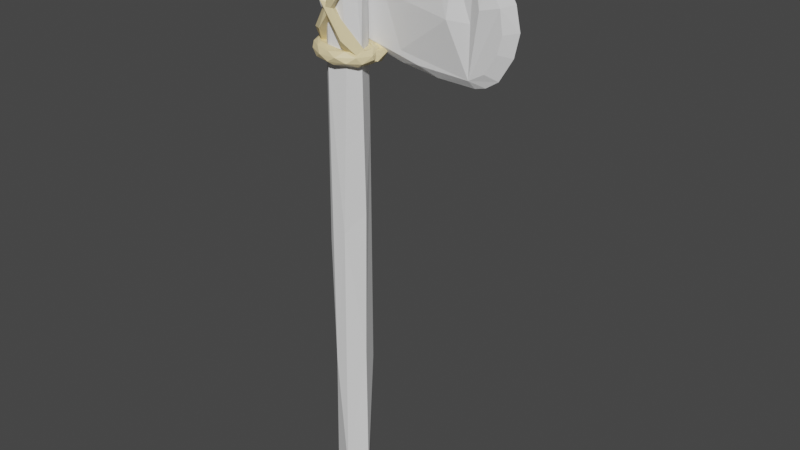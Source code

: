 # Source: Ono.blend  (saved by Blender 2.81.16; exported with 4.5.12 LTS)
import bpy
from mathutils import Matrix  # noqa: F401  (used for matrix-valued properties, if any)

bpy.ops.wm.read_factory_settings(use_empty=True)
scene = bpy.context.scene
scene.name = 'Scene'

# ---- collections
col_collection = bpy.data.collections.new('Collection'); scene.collection.children.link(col_collection)

# ---- materials (node trees are filled in below, after node groups)
mat_001 = bpy.data.materials.new('マテリアル.001')
mat_001.use_transparent_shadow = False

# ---- material node trees
mat_001.use_nodes = True; mat_001.node_tree.nodes.clear()
_N = mat_001.node_tree.nodes; _L = mat_001.node_tree.links
n0 = _N.new('ShaderNodeOutputMaterial'); n0.name = 'マテリアル出力'; n0.location = (300, 300)
n1 = _N.new('ShaderNodeBsdfPrincipled'); n1.name = 'プリンシプルBSDF'; n1.location = (10, 300)
n1.distribution = 'GGX'
n1.subsurface_method = 'BURLEY'
n1.inputs[0].default_value = (0.8276, 0.6819, 0.3813, 1.0)
n1.inputs[3].default_value = 1.45
n1.inputs[27].default_value = (0.0, 0.0, 0.0, 1.0)
n1.inputs[28].default_value = 1.0
_L.new(n1.outputs[0], n0.inputs[0])
n0.is_active_output = True

# ---- world
world_world = bpy.data.worlds.new('World'); scene.world = world_world
world_world.use_nodes = True; world_world.node_tree.nodes.clear()
_N = world_world.node_tree.nodes; _L = world_world.node_tree.links
n0 = _N.new('ShaderNodeOutputWorld'); n0.name = 'World Output'; n0.location = (300, 300)
n1 = _N.new('ShaderNodeBackground'); n1.name = 'Background'; n1.location = (10, 300)
n1.inputs[0].default_value = (0.05088, 0.05088, 0.05088, 1.0)
_L.new(n1.outputs[0], n0.inputs[0])
n0.is_active_output = True
world_world.color = (0.05088, 0.05088, 0.05088)
world_world.use_sun_shadow = False
world_world.sun_shadow_jitter_overblur = 0.0

# ---- meshes
me_x = bpy.data.meshes.new('円柱')
me_x.from_pydata([(0.8617, 0.2192, 2.899), (-0.8881, -0.4881, 2.889), (0.1083, 0.9419, 2.896), (-0.2056, 1.037, 1.102), (0.6671, 0.7605, 0.9237), (0.5773, 0.8643, -1.658), (1.039, -0.2097, -1.485), (1.024, -0.02579, 0.04322), (1.073, -0.2129, -2.946), (1.054, -0.2047, 1.657), (0.2789, -0.8556, 2.905), (0.2913, -1.023, -2.946), (0.6497, -0.8049, 1.594), (-0.3439, -0.9763, 1.454), (0.405, -0.9639, -0.1311), (-0.324, -0.9954, -1.595), (-0.9319, -0.4679, -2.946), (-0.7249, -0.7334, -0.2845), (-0.9918, -0.3837, 1.282), (-1.005, -0.1057, -0.8059), (-0.9111, 0.4486, 2.889), (-0.8841, 0.5571, -2.946), (-0.9109, 0.5278, 0.8092), (0.09653, 1.055, -2.946), (-0.6284, 0.8831, -0.5971), (-0.2332, 1.039, -1.729), (0.6877, 0.1742, 2.936), (-0.7577, -0.4118, 2.926), (0.07148, 0.7667, 2.933), (0.2223, -0.6861, 2.942), (-0.777, 0.3725, 2.926), (0.5787, -0.3584, 2.926), (-0.3143, -0.7123, 2.926), (-0.8358, -0.02697, 2.925), (-0.4013, 0.6767, 2.926), (0.5391, 0.5818, 2.926), (-0.4143, 0.8206, 2.889), (-0.9771, -0.02573, 2.889), (-0.3352, -0.8522, 2.889), (0.6891, -0.4439, 2.889), (0.6225, 0.7162, 2.889)], [], [(0, 39, 10, 9), (10, 39, 0, 40, 2, 36, 20, 37, 1, 38), (21, 25, 23), (22, 3, 24), (24, 21, 19), (18, 20, 22), (16, 19, 21), (18, 19, 17), (11, 15, 16), (13, 18, 17), (13, 17, 15), (14, 13, 15), (14, 15, 11), (6, 14, 11), (10, 12, 9), (12, 14, 7), (6, 11, 8), (4, 9, 7), (4, 6, 5), (4, 7, 6), (4, 0, 9), (23, 5, 8), (2, 4, 3), (25, 5, 23), (24, 3, 4), (18, 13, 10, 38, 1), (23, 8, 11, 16, 21), (25, 24, 5), (3, 20, 36, 2), (22, 20, 3), (24, 25, 21), (19, 22, 24), (19, 18, 22), (18, 1, 37, 20), (15, 19, 16), (15, 17, 19), (14, 12, 13), (12, 10, 13), (6, 7, 14), (7, 9, 12), (5, 6, 8), (4, 2, 40, 0), (24, 4, 5), (26, 31, 29, 32, 27, 33, 30, 34, 28, 35), (30, 20, 36, 34), (20, 30, 33, 37), (29, 10, 38, 32), (10, 29, 31, 39), (28, 2, 40, 35), (34, 36, 2, 28), (35, 40, 0, 26), (37, 33, 27, 1), (32, 38, 1, 27), (39, 31, 26, 0)])
_uv = me_x.uv_layers.new(name='UVマップ')
_uv.uv.foreach_set('vector', [0.7955, 0.9511, 0.6665, 0.9677, 0.5375, 0.9842, 0.7197, 0.8727, 0.3, 0.0507, 0.3906, 0.1717, 0.4811, 0.2927, 0.37, 0.3787, 0.2588, 0.4647, 0.1584, 0.4249, 0.05803, 0.385, 0.06002, 0.249, 0.06201, 0.113, 0.181, 0.08183, 0.165, 0.5392, 0.03625, 0.6237, 0.03066, 0.5143, 0.1678, 0.8107, 0.03976, 0.8362, 0.09568, 0.7103, 0.09568, 0.7103, 0.165, 0.5392, 0.2577, 0.6875, 0.3064, 0.8455, 0.1782, 0.9502, 0.1678, 0.8107, 0.3224, 0.5429, 0.2577, 0.6875, 0.165, 0.5392, 0.3064, 0.8455, 0.2577, 0.6875, 0.3765, 0.7234, 0.5437, 0.5618, 0.4477, 0.6285, 0.3224, 0.5429, 0.4454, 0.8625, 0.3064, 0.8455, 0.3765, 0.7234, 0.4454, 0.8625, 0.3765, 0.7234, 0.4477, 0.6285, 0.5638, 0.7348, 0.4454, 0.8625, 0.4477, 0.6285, 0.5638, 0.7348, 0.4477, 0.6285, 0.5437, 0.5618, 0.7213, 0.6355, 0.5638, 0.7348, 0.5437, 0.5618, 0.5375, 0.9842, 0.6024, 0.8719, 0.7197, 0.8727, 0.6024, 0.8719, 0.5638, 0.7348, 0.7433, 0.7487, 0.7213, 0.6355, 0.5437, 0.5618, 0.7183, 0.5222, 0.8906, 0.8079, 0.7197, 0.8727, 0.7433, 0.7487, 0.8906, 0.8079, 0.7213, 0.6355, 0.9003, 0.6359, 0.8906, 0.8079, 0.7433, 0.7487, 0.7213, 0.6355, 0.8906, 0.8079, 0.7955, 0.9511, 0.7197, 0.8727, 0.9686, 0.5066, 0.9003, 0.6359, 0.7183, 0.5222, 0.9599, 0.9675, 0.8906, 0.8079, 0.9909, 0.8336, 0.9957, 0.6112, 0.9003, 0.6359, 0.9686, 0.5066, 1.0, 0.7411, 0.9909, 0.8336, 0.8906, 0.8079, 0.3064, 0.8455, 0.4454, 0.8625, 0.5375, 0.9842, 0.4333, 0.9713, 0.3292, 0.9583, 0.7666, 0.4754, 0.9303, 0.2478, 0.7093, 0.02588, 0.5285, 0.1873, 0.5484, 0.3796, 0.03625, 0.6237, 0.09568, 0.7103, 0.0, 0.6727, 0.03976, 0.8362, 0.1782, 0.9502, 0.1079, 0.9545, 0.03746, 0.9588, 0.1678, 0.8107, 0.1782, 0.9502, 0.03976, 0.8362, 0.09568, 0.7103, 0.03625, 0.6237, 0.165, 0.5392, 0.2577, 0.6875, 0.1678, 0.8107, 0.09568, 0.7103, 0.2577, 0.6875, 0.3064, 0.8455, 0.1678, 0.8107, 0.3064, 0.8455, 0.3292, 0.9583, 0.2537, 0.9543, 0.1782, 0.9502, 0.4477, 0.6285, 0.2577, 0.6875, 0.3224, 0.5429, 0.4477, 0.6285, 0.3765, 0.7234, 0.2577, 0.6875, 0.5638, 0.7348, 0.6024, 0.8719, 0.4454, 0.8625, 0.6024, 0.8719, 0.5375, 0.9842, 0.4454, 0.8625, 0.7213, 0.6355, 0.7433, 0.7487, 0.5638, 0.7348, 0.7433, 0.7487, 0.7197, 0.8727, 0.6024, 0.8719, 0.9003, 0.6359, 0.7213, 0.6355, 0.7183, 0.5222, 0.8906, 0.8079, 0.9599, 0.9675, 0.8777, 0.9593, 0.7955, 0.9511, 1.0, 0.7411, 0.8906, 0.8079, 0.9003, 0.6359, 0.0, 0.0, 0.0, 0.0, 0.0, 0.0, 0.0, 0.0, 0.0, 0.0, 0.0, 0.0, 0.0, 0.0, 0.0, 0.0, 0.0, 0.0, 0.0, 0.0, 0.0, 0.0, 0.0, 0.0, 0.0, 0.0, 0.0, 0.0, 0.0, 0.0, 0.0, 0.0, 0.0, 0.0, 0.0, 0.0, 0.0, 0.0, 0.0, 0.0, 0.0, 0.0, 0.0, 0.0, 0.0, 0.0, 0.0, 0.0, 0.0, 0.0, 0.0, 0.0, 0.0, 0.0, 0.0, 0.0, 0.0, 0.0, 0.0, 0.0, 0.0, 0.0, 0.0, 0.0, 0.0, 0.0, 0.0, 0.0, 0.0, 0.0, 0.0, 0.0, 0.0, 0.0, 0.0, 0.0, 0.0, 0.0, 0.0, 0.0, 0.0, 0.0, 0.0, 0.0, 0.0, 0.0, 0.0, 0.0, 0.0, 0.0, 0.0, 0.0, 0.0, 0.0, 0.0, 0.0, 0.0, 0.0, 0.0, 0.0])
me_x.use_remesh_fix_poles = True
me_x.use_remesh_preserve_attributes = False
me_x.use_mirror_vertex_groups = False
me_x.update()
me_x_1 = bpy.data.meshes.new('平面')
me_x_1.from_pydata([(0.4083, 0.9859, 4.616e-07), (-1.31, 0.6404, -0.0008012), (1.514, -0.8136, 5.88e-07), (1.762, -0.419, 1.018e-05), (1.787, 0.3697, -3.652e-05), (1.518, 0.8085, 2.167e-06), (-2.005, 0.3043, 4.872e-05), (-1.78, 0.5207, 8.327e-17), (-1.972, -0.3404, -0.0009362), (1.231, 0.9969, -0.2), (0.006946, -0.9369, -0.2022), (1.186, -0.9978, -0.2), (-0.2373, 0.8996, -0.2), (1.552, -0.7881, -0.2001), (1.821, -0.2589, -0.2), (1.855, 0.08092, -0.2), (1.76, 0.4268, -0.2), (1.518, 0.8085, -0.2), (-1.769, 0.5266, -0.2001), (-1.975, 0.3376, -0.2), (-1.773, -0.5244, -0.2), (1.49, -1.09, -0.1), (1.439, 1.15, -0.09844), (-0.3094, -1.026, -0.1), (0.4602, -1.133, -0.1), (1.266, -1.15, -0.1), (0.4602, 1.145, -0.1), (-0.3094, 1.038, -0.1), (-2.049, 0.621, -0.09918), (-2.343, 0.3298, -0.09763), (-2.424, -0.04626, -0.1), (-2.308, -0.3602, -0.1), (-2.063, -0.5969, -0.1), (1.751, -0.9185, -0.1), (2.034, -0.4526, -0.1), (2.136, 0.005965, -0.1), (2.034, 0.4645, -0.1), (1.761, 0.9169, -0.1), (0.8199, 0.9914, 7.352e-06), (-2.088, -0.05233, 5.437e-05), (1.853, -0.06923, 3.582e-05), (-1.32, 0.07455, 0.05598), (-1.773, -0.5244, 2.251e-06), (1.244, 0.998, -0.003641), (1.188, -0.9991, -0.003639), (0.09215, -0.9578, 0.0001009), (-0.2999, -0.7616, 2.914e-06), (-0.6825, 0.2307, 7.362e-07), (1.202, -0.001004, 9.53e-06), (-0.225, 0.9017, -0.0004151), (0.8061, 0.03448, 0.1553), (1.431, 0.2877, 0.08285), (-1.277, -0.6414, -0.2086), (-0.7832, 0.6617, -0.2), (1.132, -0.4525, -0.2), (1.132, 0.5334, -0.2), (0.4055, 0.9855, -0.2), (0.4019, -0.985, -0.2), (0.8032, -0.4082, -0.2636), (0.04083, -0.2217, -0.2), (-0.0599, 0.2093, -0.2851), (-1.042, -0.2037, -0.2216), (-1.992, -0.3158, -0.2024), (-0.8662, -0.3731, -0.2), (-2.101, 0.0084, -0.1966), (0.422, -0.315, -0.2318), (-0.1039, -0.5595, -0.2318), (-0.485, -0.4663, -0.2746), (-0.07272, -0.1232, -0.2)], [], [(44, 48, 50), (44, 50, 46), (0, 49, 47), (9, 17, 16), (19, 60, 64), (56, 55, 53), (25, 11, 21), (23, 10, 24), (26, 56, 12), (27, 18, 28), (29, 64, 30), (30, 64, 62), (33, 13, 34), (34, 14, 35), (1, 27, 28), (0, 26, 49), (45, 23, 24), (44, 25, 21), (18, 12, 56), (15, 13, 11), (14, 13, 15), (9, 16, 15), (15, 11, 54), (15, 55, 9), (10, 66, 58), (24, 10, 57), (22, 37, 17, 9), (27, 26, 12), (27, 12, 18), (29, 19, 64), (31, 30, 62), (34, 13, 14), (35, 14, 15), (48, 44, 51), (4, 35, 36), (1, 28, 7), (1, 49, 27), (49, 26, 27), (39, 8, 6), (2, 4, 44), (47, 41, 42), (47, 49, 41), (49, 1, 41), (46, 47, 42), (46, 50, 47), (50, 0, 47), (42, 45, 46), (45, 44, 46), (50, 38, 0), (50, 48, 38), (48, 43, 38), (3, 40, 2), (40, 4, 2), (58, 59, 15), (58, 66, 65), (9, 55, 56), (54, 11, 57), (53, 60, 19), (53, 55, 60), (55, 15, 60), (60, 15, 68), (20, 68, 63), (10, 54, 57), (10, 58, 54), (58, 15, 54), (63, 68, 59), (64, 61, 62), (64, 68, 61), (67, 63, 59), (67, 52, 63), (52, 20, 63), (65, 67, 59), (65, 66, 67), (66, 52, 67), (62, 68, 20), (62, 61, 68), (35, 4, 40), (8, 42, 41), (53, 19, 18, 56), (10, 52, 66), (25, 24, 57, 11), (23, 32, 20, 52, 10), (56, 26, 22, 9), (28, 18, 19, 29), (32, 31, 62, 20), (13, 33, 21, 11), (36, 35, 15, 16), (37, 36, 16, 17), (37, 5, 4, 36), (34, 35, 40, 3), (33, 34, 3, 2), (44, 21, 33, 2), (32, 42, 8, 31), (31, 8, 39, 30), (29, 30, 39, 6), (28, 29, 6, 7), (38, 43, 22, 26, 0), (44, 45, 24, 25), (23, 45, 42, 32), (43, 5, 37, 22), (51, 4, 5, 43), (51, 44, 4), (8, 1, 7, 6), (43, 48, 51), (1, 8, 41), (58, 65, 59), (60, 68, 64), (15, 59, 68)])
_uv = me_x_1.uv_layers.new(name='UVマップ')
_uv.uv.foreach_set('vector', [0.9427, 0.002643, 0.9555, 0.5, 0.8269, 0.5, 0.9427, 0.002643, 0.8269, 0.5, 0.4718, 0.04127, 0.7113, 1.0, 0.3979, 1.0, 0.3562, 0.5413, 0.9686, 1.0, 1.0, 0.902, 1.0, 0.7122, -6.629e-07, 0.8053, 0.5, 0.6727, -0.0007911, 0.5479, 0.7105, 1.0, 0.8557, 0.77, 0.3557, 0.9027, 0.9144, 0.0, 0.9443, 0.002625, 1.0, 0.0, 0.3917, 0.0, 0.5193, -5.022e-08, 0.7116, 0.0, 0.7116, 1.0, 0.7105, 1.0, 0.4019, 1.0, 0.3917, 1.0, 0.001843, 0.9177, 0.001063, 0.9192, 0.0, 0.7565, -0.0007911, 0.5479, 0.0, 0.453, 0.0, 0.453, -0.0007911, 0.5479, 7.715e-05, 0.2176, 1.0, 0.1025, 1.0, 0.113, 1.0, 0.3025, 1.0, 0.3025, 1.0, 0.3714, 1.0, 0.4998, 0.07889, 0.9616, 0.3917, 1.0, 0.001063, 0.9192, 0.7113, 1.0, 0.7116, 1.0, 0.3979, 1.0, 0.5651, -2.363e-08, 0.3917, 0.0, 0.7116, 0.0, 0.9427, 0.002643, 0.9144, 0.0, 1.0, 0.0, 0.001843, 0.9177, 0.4019, 1.0, 0.7105, 1.0, 1.0, 0.5401, 1.0, 0.113, 0.9443, 0.002625, 1.0, 0.3714, 1.0, 0.113, 1.0, 0.5401, 0.9686, 1.0, 1.0, 0.7122, 1.0, 0.5401, 1.0, 0.5401, 0.9443, 0.002625, 0.8557, 0.27, 1.0, 0.5401, 0.8557, 0.77, 0.9686, 1.0, 0.5193, -5.022e-08, 0.4485, 0.1557, 0.6982, 0.27, 0.7116, 0.0, 0.5193, -5.022e-08, 0.7094, -6.49e-08, 0.9796, 1.0, 1.0, 0.8917, 1.0, 0.902, 0.9686, 1.0, 0.3917, 1.0, 0.7116, 1.0, 0.4019, 1.0, 0.3917, 1.0, 0.4019, 1.0, 0.001843, 0.9177, 0.0, 0.7565, -6.629e-07, 0.8053, -0.0007911, 0.5479, 0.0, 0.2092, 0.0, 0.453, 7.715e-05, 0.2176, 1.0, 0.3025, 1.0, 0.113, 1.0, 0.3714, 1.0, 0.4998, 1.0, 0.3714, 1.0, 0.5401, 0.9555, 0.5, 0.9427, 0.002643, 0.9778, 0.6428, 1.0, 0.6813, 1.0, 0.4998, 1.0, 0.6975, 0.07889, 0.9616, 0.001063, 0.9192, 3.974e-08, 0.9167, 0.07889, 0.9616, 0.3979, 1.0, 0.3917, 1.0, 0.3979, 1.0, 0.7116, 1.0, 0.3917, 1.0, 2.326e-10, 0.4467, -3.028e-05, 0.193, -6.525e-08, 0.7746, 1.001, 0.09434, 1.0, 0.6813, 0.9427, 0.002643, 0.3562, 0.5413, 0.07363, 0.5413, 0.001075, 0.08254, 0.3562, 0.5413, 0.3979, 1.0, 0.07363, 0.5413, 0.3979, 1.0, 0.07889, 0.9616, 0.07363, 0.5413, 0.4718, 0.04127, 0.3562, 0.5413, 0.001075, 0.08254, 0.4718, 0.04127, 0.8269, 0.5, 0.3562, 0.5413, 0.8269, 0.5, 0.7113, 1.0, 0.3562, 0.5413, 0.001075, 0.08254, 0.5651, -2.363e-08, 0.4718, 0.04127, 0.5651, -2.363e-08, 0.9427, 0.002643, 0.4718, 0.04127, 0.8269, 0.5, 0.84, 1.0, 0.7113, 1.0, 0.8269, 0.5, 0.9555, 0.5, 0.84, 1.0, 0.9555, 0.5, 0.9694, 0.9973, 0.84, 1.0, 1.0, 0.291, 1.0, 0.4657, 1.001, 0.09434, 1.0, 0.4657, 1.0, 0.6813, 1.001, 0.09434, 0.6982, 0.27, 0.5005, 0.3113, 1.0, 0.5401, 0.6982, 0.27, 0.4485, 0.1557, 0.5994, 0.2907, 0.9686, 1.0, 0.8557, 0.77, 0.7105, 1.0, 0.8557, 0.27, 0.9443, 0.002625, 0.7094, -6.49e-08, 0.3557, 0.9027, 0.5, 0.6727, -6.629e-07, 0.8053, 0.3557, 0.9027, 0.8557, 0.77, 0.5, 0.6727, 0.8557, 0.77, 1.0, 0.5401, 0.5, 0.6727, 0.5, 0.6727, 1.0, 0.5401, 0.5003, 0.3842, 0.001084, 0.08254, 0.5003, 0.3842, 0.2508, 0.1969, 0.5193, -5.022e-08, 0.8557, 0.27, 0.7094, -6.49e-08, 0.5193, -5.022e-08, 0.6982, 0.27, 0.8557, 0.27, 0.6982, 0.27, 1.0, 0.5401, 0.8557, 0.27, 0.2508, 0.1969, 0.5003, 0.3842, 0.5005, 0.3113, -0.0007911, 0.5479, 0.25, 0.306, 7.715e-05, 0.2176, -0.0007911, 0.5479, 0.5003, 0.3842, 0.25, 0.306, 0.3497, 0.1763, 0.2508, 0.1969, 0.5005, 0.3113, 0.3497, 0.1763, 0.1295, 0.05574, 0.2508, 0.1969, 0.1295, 0.05574, 0.001084, 0.08254, 0.2508, 0.1969, 0.5994, 0.2907, 0.3497, 0.1763, 0.5005, 0.3113, 0.5994, 0.2907, 0.4485, 0.1557, 0.3497, 0.1763, 0.4485, 0.1557, 0.1295, 0.05574, 0.3497, 0.1763, 7.715e-05, 0.2176, 0.5003, 0.3842, 0.001084, 0.08254, 7.715e-05, 0.2176, 0.25, 0.306, 0.5003, 0.3842, 1.0, 0.4998, 1.0, 0.6813, 1.0, 0.4657, -3.028e-05, 0.193, 0.001075, 0.08254, 0.07363, 0.5413, 0.3557, 0.9027, -6.629e-07, 0.8053, 0.001843, 0.9177, 0.7105, 1.0, 0.5193, -5.022e-08, 0.1295, 0.05574, 0.4485, 0.1557, 0.9144, 0.0, 0.7116, 0.0, 0.7094, -6.49e-08, 0.9443, 0.002625, 0.3917, 0.0, 0.0004113, 0.083, 0.001084, 0.08254, 0.1295, 0.05574, 0.5193, -5.022e-08, 0.7105, 1.0, 0.7116, 1.0, 0.9796, 1.0, 0.9686, 1.0, 0.001063, 0.9192, 0.001843, 0.9177, -6.629e-07, 0.8053, 0.0, 0.7565, 0.0004113, 0.083, 0.0, 0.2092, 7.715e-05, 0.2176, 0.001084, 0.08254, 1.0, 0.113, 1.0, 0.1025, 1.0, 0.0, 0.9443, 0.002625, 1.0, 0.6975, 1.0, 0.4998, 1.0, 0.5401, 1.0, 0.7122, 1.0, 0.8917, 1.0, 0.6975, 1.0, 0.7122, 1.0, 0.902, 1.0, 0.8917, 1.0, 0.902, 1.0, 0.6813, 1.0, 0.6975, 1.0, 0.3025, 1.0, 0.4998, 1.0, 0.4657, 1.0, 0.291, 1.0, 0.1025, 1.0, 0.3025, 1.0, 0.291, 1.001, 0.09434, 0.9427, 0.002643, 1.0, 0.0, 1.0, 0.1025, 1.001, 0.09434, 0.0004113, 0.083, 0.001075, 0.08254, -3.028e-05, 0.193, 0.0, 0.2092, 0.0, 0.2092, -3.028e-05, 0.193, 2.326e-10, 0.4467, 0.0, 0.453, 0.0, 0.7565, 0.0, 0.453, 2.326e-10, 0.4467, -6.525e-08, 0.7746, 0.001063, 0.9192, 0.0, 0.7565, -6.525e-08, 0.7746, 3.974e-08, 0.9167, 0.84, 1.0, 0.9694, 0.9973, 0.9796, 1.0, 0.7116, 1.0, 0.7113, 1.0, 0.9427, 0.002643, 0.5651, -2.363e-08, 0.7116, 0.0, 0.9144, 0.0, 0.3917, 0.0, 0.5651, -2.363e-08, 0.001075, 0.08254, 0.0004113, 0.083, 0.9694, 0.9973, 1.0, 0.902, 1.0, 0.8917, 0.9796, 1.0, 0.9778, 0.6428, 1.0, 0.6813, 1.0, 0.902, 0.9694, 0.9973, 0.9778, 0.6428, 0.9427, 0.002643, 1.0, 0.6813, -3.028e-05, 0.193, 0.07889, 0.9616, 3.974e-08, 0.9167, -6.525e-08, 0.7746, 0.9694, 0.9973, 0.9555, 0.5, 0.9778, 0.6428, 0.07889, 0.9616, -3.028e-05, 0.193, 0.07363, 0.5413, 0.6982, 0.27, 0.5994, 0.2907, 0.5005, 0.3113, 0.5, 0.6727, 0.5003, 0.3842, -0.0007911, 0.5479, 1.0, 0.5401, 0.5005, 0.3113, 0.5003, 0.3842])
me_x_1.use_remesh_fix_poles = True
me_x_1.use_remesh_preserve_attributes = False
me_x_1.use_mirror_vertex_groups = False
me_x_1.update()
me_003 = bpy.data.meshes.new('ベジエ円.003')
me_003.from_pydata([(0.04717, -0.8155, -0.06585), (-0.2581, -0.4348, -0.1686), (-0.02315, -0.4438, -0.3072), (0.04166, -0.5529, -0.4278), (-0.179, -0.8668, -0.264), (-0.4405, -0.5682, -0.08662), (-0.301, -0.5011, -0.09434), (-0.3503, -0.7422, -0.4598), (-0.3908, -0.7464, -0.1388), (-0.2835, -0.3669, -0.2847), (-0.4337, -0.3785, -0.4977), (-0.5487, -0.4723, -0.5465), (-0.3297, -0.3519, -0.4022), (-0.6011, -0.6768, -0.3328), (-0.7536, -0.4976, -0.2434), (-0.6779, -0.4266, -0.1273), (-0.7264, -0.4894, -0.4636), (-0.5387, -0.1952, -0.1602), (-0.463, -0.1431, -0.3701), (-0.8794, -0.3082, -0.3745), (-0.9003, -0.07872, -0.215), (-0.8909, -0.06489, -0.4886), (-0.6398, 0.09196, -0.1455), (-0.7387, -0.1283, -0.5743), (-0.5045, 0.1046, -0.2576), (-0.5358, 0.08753, -0.4843), (-0.9333, 0.1931, -0.3352), (-0.681, 0.3744, -0.1217), (-0.7998, 0.2906, -0.5317), (-0.7441, 0.4637, -0.1604), (-0.7263, 0.6281, -0.2928), (-0.4522, 0.382, -0.1471), (-0.3742, 0.3427, -0.3562), (-0.3275, 0.5415, -0.4826), (-0.3473, 0.6714, -0.516), (-0.638, 0.6002, -0.5013), (-0.3228, 0.9116, -0.233), (-0.2605, 0.8291, -0.08909), (-0.02425, 0.7852, -0.0231), (-0.103, 0.6423, -0.06738), (-0.1521, 0.5388, -0.1537), (-0.1315, 0.5086, -0.2605), (-0.1305, 0.5342, -0.3726), (-0.2379, 0.8609, -0.4481), (0.04573, 0.959, -0.1823), (0.226, 0.6041, -0.3985), (0.1628, 0.5215, -0.1074), (0.2256, 0.4752, -0.207), (0.1822, 0.5238, -0.3229), (0.5896, 0.5873, -0.3729), (0.2424, 0.8803, -0.3707), (0.3442, 0.8276, -0.03092), (0.4315, 0.8599, -0.181), (0.4671, 0.4173, 0.0202), (0.6391, 0.6828, -0.2619), (0.4373, 0.2682, -0.1163), (0.4684, 0.3517, -0.3292), (0.7273, 0.3066, -0.357), (0.7137, 0.5086, 0.0269), (0.805, 0.5149, -0.1258), (0.9311, 0.2102, -0.2199), (0.7459, 0.2133, 0.08924), (0.5228, 0.02135, -0.1039), (0.5787, 0.002487, -0.2597), (0.6591, 0.06412, -0.3343), (0.8709, 0.1451, -0.3065), (0.9305, -0.001093, 0.003029), (0.9674, 0.04609, -0.102), (0.5577, -0.1066, 0.00759), (0.734, -0.2268, 0.08714), (0.6899, -0.3253, -0.3625), (0.7914, -0.3541, -0.3205), (0.9006, -0.3203, -0.18), (0.5258, -0.3517, -0.3543), (0.7542, -0.476, -0.01949), (0.3821, -0.3054, -0.1824), (0.4347, -0.294, -0.2857), (0.427, -0.59, 0.04241), (0.2637, -0.507, -0.01059), (0.2592, -0.4137, -0.09358), (0.6216, -0.6717, -0.2135), (0.323, -0.8297, -0.1355), (0.2749, -0.7462, -0.3971), (0.192, -0.443, -0.3241), (0.124, -0.6709, -0.4468), (0.129, -0.8523, -0.3382), (-0.2754, -0.7588, 1.185), (-0.4002, -0.5012, 1.201), (-0.5169, -0.8617, 1.196), (-0.6355, -0.6232, 1.032), (-1.03, -0.6408, 1.579), (-1.16, -0.3543, 2.016), (-1.104, -0.03533, 1.819), (-1.23, -0.184, 1.695), (-1.092, -0.107, 2.072), (-1.44, -0.09076, 1.974), (-1.313, 0.2538, 2.239), (-1.124, 0.5645, 1.882), (-1.399, 0.6745, 1.853), (-1.45, 0.7562, 1.964), (-0.9595, 0.9579, 1.929), (-1.277, 0.9515, 2.034), (-0.9475, 0.8474, 1.633), (-0.4864, 1.084, 1.009), (-0.8935, 1.287, 1.336), (-0.7602, 1.335, 1.515), (-0.2804, 1.329, 1.191), (-0.0332, 1.122, 0.8632), (-0.08654, 1.414, 0.6616), (0.4285, 1.29, 0.3324), (0.4525, 1.161, -0.03225), (0.4169, 0.9603, -0.06742), (0.4077, 0.8745, 0.2028), (0.8842, 0.7694, -0.01494), (0.6745, 0.5361, -0.01091), (0.8362, 0.5995, -0.3663), (0.9851, 0.21, -0.1939), (0.7178, -0.03976, -0.3592), (0.6174, 0.2847, -0.154), (0.7571, -0.3847, -0.01487), (0.76, -0.1064, 0.07649), (0.5037, -0.09828, -0.08705), (0.435, -0.304, 0.2958), (0.2754, -0.5852, 0.09235), (0.3422, -0.7423, 0.3593), (-0.09739, -0.5345, 0.5449), (-0.1109, -0.7588, 1.311), (-0.1665, -0.5012, 1.424), (-0.2355, -0.8617, 1.518), (-0.4377, -0.6232, 1.526), (-0.1996, -0.6408, 2.158), (0.09197, -0.3543, 2.507), (-0.04103, -0.03533, 2.352), (-0.2141, -0.184, 2.389), (0.1765, -0.107, 2.482), (-0.09731, -0.09076, 2.718), (0.1938, 0.2538, 2.758), (0.0007357, 0.5645, 2.403), (-0.1756, 0.6745, 2.616), (-0.111, 0.7562, 2.72), (0.1305, 0.9579, 2.292), (0.04314, 0.9515, 2.615), (-0.1095, 0.8474, 2.118), (-0.3745, 1.084, 1.389), (-0.3271, 1.287, 1.909), (-0.1044, 1.335, 1.897), (-0.109, 1.329, 1.318), (-0.2455, 1.122, 0.9312), (-0.4429, 1.414, 0.8642), (-0.4326, 1.29, 0.253), (-0.7232, 1.161, 0.03145), (-0.7722, 0.9603, 0.04167), (-0.5521, 0.8745, 0.1987), (-0.4702, 0.7694, -0.3187), (-0.5827, 0.5361, -0.1417), (-0.7894, 0.5995, -0.4729), (-0.5635, 0.21, -0.5017), (-0.849, -0.03976, -0.3703), (-0.7335, 0.2847, -0.1732), (-0.5403, -0.3847, -0.2127), (-0.4626, -0.1064, -0.1647), (-0.7406, -0.09828, -0.04146), (-0.4594, -0.304, 0.2274), (-0.7172, -0.5852, 0.2479), (-0.4578, -0.7423, 0.3399), (-0.5462, -0.5345, 0.8087), (-0.6562, -0.8155, 2.466), (-0.9215, -0.4348, 2.283), (-0.6575, -0.4438, 2.215), (-0.562, -0.5529, 2.117), (-0.8192, -0.8668, 2.213), (-1.119, -0.5682, 2.312), (-0.9832, -0.5011, 2.343), (-0.9301, -0.7422, 1.978), (-1.057, -0.7464, 2.275), (-0.914, -0.3669, 2.165), (-0.9998, -0.3785, 1.919), (-1.097, -0.4723, 1.84), (-0.9261, -0.3519, 2.039), (-1.206, -0.6768, 2.031), (-1.377, -0.4976, 2.075), (-1.337, -0.4266, 2.208), (-1.291, -0.4894, 1.871), (-1.194, -0.1952, 2.214), (-1.063, -0.1431, 2.033), (-1.462, -0.3082, 1.914), (-1.526, -0.07872, 2.062), (-1.442, -0.06489, 1.802), (-1.295, 0.09196, 2.201), (-1.272, -0.1283, 1.761), (-1.134, 0.1046, 2.13), (-1.102, 0.08753, 1.903), (-1.525, 0.1931, 1.938), (-1.341, 0.3744, 2.212), (-1.342, 0.2906, 1.785), (-1.391, 0.4637, 2.158), (-1.337, 0.6281, 2.035), (-1.114, 0.382, 2.251), (-0.9816, 0.3427, 2.071), (-0.9018, 0.5415, 1.962), (-0.9117, 0.6714, 1.925), (-1.195, 0.6002, 1.859), (-0.966, 0.9116, 2.204), (-0.9457, 0.8291, 2.359), (-0.7367, 0.7852, 2.488), (-0.8002, 0.6423, 2.423), (-0.8237, 0.5388, 2.327), (-0.7745, 0.5086, 2.23), (-0.7427, 0.5342, 2.122), (-0.8252, 0.8609, 2.02), (-0.6256, 0.959, 2.354), (-0.3928, 0.6041, 2.195), (-0.5336, 0.5215, 2.458), (-0.4459, 0.4752, 2.379), (-0.4558, 0.5238, 2.256), (-0.05032, 0.5873, 2.32), (-0.3847, 0.8803, 2.227), (-0.3803, 0.8276, 2.581), (-0.255, 0.8599, 2.461), (-0.2762, 0.4173, 2.664), (-0.03322, 0.6828, 2.44), (-0.2672, 0.2682, 2.525), (-0.1788, 0.3517, 2.329), (0.07774, 0.3066, 2.373), (-0.04091, 0.5086, 2.739), (0.08886, 0.5149, 2.617), (0.236, 0.2102, 2.561), (-0.02704, 0.2133, 2.807), (-0.1885, 0.02135, 2.56), (-0.09187, 0.002487, 2.426), (0.005892, 0.06412, 2.376), (0.2019, 0.1451, 2.461), (0.1741, -0.001093, 2.775), (0.2385, 0.04609, 2.684), (-0.1856, -0.1066, 2.677), (-0.03793, -0.2268, 2.802), (0.04332, -0.3253, 2.358), (0.1293, -0.3541, 2.426), (0.1957, -0.3203, 2.591), (-0.1168, -0.3517, 2.32), (0.01077, -0.476, 2.705), (-0.3022, -0.3054, 2.446), (-0.2232, -0.294, 2.361), (-0.3208, -0.59, 2.675), (-0.4632, -0.507, 2.579), (-0.4447, -0.4137, 2.498), (-0.06333, -0.6717, 2.482), (-0.3719, -0.8297, 2.475), (-0.3462, -0.7462, 2.21), (-0.446, -0.443, 2.258), (-0.4776, -0.6709, 2.121), (-0.5027, -0.8523, 2.227)], [], [(1, 6, 78), (7, 84, 82), (8, 4, 0), (9, 1, 2), (10, 2, 3), (12, 9, 2), (13, 7, 4), (14, 13, 8), (16, 11, 7), (17, 5, 6), (18, 9, 12), (19, 16, 13), (20, 19, 14), (20, 14, 15), (21, 23, 16), (22, 15, 17), (25, 18, 10), (24, 22, 17), (24, 17, 18), (26, 21, 19), (27, 20, 15), (31, 27, 22), (31, 22, 24), (32, 24, 25), (43, 34, 35), (34, 45, 33), (51, 44, 37), (46, 39, 40), (45, 48, 42), (52, 50, 44), (46, 53, 39), (53, 61, 38), (56, 47, 48), (57, 45, 49), (59, 54, 52), (60, 49, 54), (62, 53, 55), (63, 55, 56), (57, 64, 56), (60, 65, 49), (67, 60, 59), (68, 61, 53), (69, 66, 61), (5, 77, 78, 6), (70, 64, 57), (73, 63, 64), (74, 72, 66), (69, 74, 66), (75, 68, 62), (76, 75, 63), (80, 71, 72), (78, 77, 69), (81, 80, 74), (82, 70, 71), (83, 75, 76), (84, 73, 70), (0, 81, 77), (85, 82, 80), (2, 79, 75), (3, 83, 73), (84, 3, 73), (0, 4, 81), (2, 1, 79), (3, 2, 83), (77, 5, 0), (3, 84, 11, 10), (85, 7, 82), (5, 8, 0), (4, 7, 85), (1, 9, 18, 17), (7, 11, 84), (8, 13, 4), (10, 12, 2), (15, 14, 8), (5, 15, 8), (13, 16, 7), (1, 17, 6), (14, 19, 13), (10, 11, 23, 25), (10, 18, 12), (17, 15, 5), (16, 23, 11), (19, 21, 16), (25, 23, 34, 33), (20, 26, 19), (25, 24, 18), (22, 27, 15), (21, 28, 23), (29, 26, 20), (27, 29, 20), (26, 28, 21), (29, 30, 26), (32, 31, 24), (33, 32, 25), (23, 28, 35, 34), (28, 26, 30, 35), (30, 29, 37, 36), (29, 27, 38, 37), (27, 31, 39, 38), (31, 32, 41, 40), (40, 39, 31), (35, 30, 36, 43), (42, 41, 32), (33, 42, 32), (43, 36, 44, 50), (37, 44, 36), (33, 45, 42), (40, 41, 47, 46), (38, 51, 37), (41, 42, 48, 47), (49, 34, 43, 50), (34, 49, 45), (58, 51, 38, 61), (51, 52, 44), (39, 53, 38), (52, 54, 50), (52, 51, 58, 59), (46, 55, 53), (47, 55, 46), (45, 56, 48), (54, 49, 50), (59, 58, 66, 67), (57, 56, 45), (56, 55, 47), (59, 60, 54), (56, 64, 63), (49, 65, 57), (57, 65, 71, 70), (61, 66, 58), (62, 68, 53), (63, 62, 55), (68, 69, 61), (65, 60, 72, 71), (67, 72, 60), (66, 72, 67), (70, 73, 64), (63, 75, 62), (73, 76, 63), (74, 80, 72), (69, 77, 74), (68, 78, 69), (68, 79, 78), (75, 79, 68), (77, 81, 74), (80, 82, 71), (73, 83, 76), (82, 84, 70), (81, 85, 80), (83, 2, 75), (79, 1, 78), (81, 4, 85), (91, 88, 86), (94, 86, 87), (89, 92, 87), (90, 93, 89), (94, 91, 86), (95, 98, 93), (97, 96, 94), (99, 98, 95), (97, 100, 96), (100, 105, 101), (104, 98, 99), (103, 102, 98), (105, 104, 101), (103, 107, 102), (106, 108, 105), (109, 108, 106), (108, 110, 104), (112, 107, 103), (104, 111, 103), (110, 111, 104), (111, 112, 103), (109, 110, 108), (113, 109, 106), (113, 106, 107), (113, 110, 109), (114, 113, 112), (111, 118, 112), (115, 117, 111), (120, 113, 114), (117, 121, 118), (120, 119, 116), (118, 122, 120), (120, 124, 119), (124, 123, 119), (125, 122, 121), (89, 125, 123), (88, 123, 124), (88, 90, 89), (125, 89, 87), (91, 90, 88), (92, 94, 87), (89, 93, 92), (90, 95, 93), (90, 91, 95), (94, 96, 91), (92, 97, 94), (91, 96, 95), (93, 98, 92), (121, 117, 123, 125), (98, 97, 92), (96, 99, 95), (96, 101, 99), (96, 100, 101), (98, 102, 97), (97, 102, 100), (101, 104, 99), (100, 106, 105), (104, 103, 98), (102, 107, 100), (100, 107, 106), (105, 108, 104), (112, 113, 107), (113, 115, 110), (112, 118, 114), (110, 115, 111), (113, 116, 115), (111, 117, 118), (116, 117, 115), (118, 120, 114), (116, 119, 117), (113, 120, 116), (121, 122, 118), (119, 123, 117), (120, 86, 124), (120, 122, 86), (125, 87, 122), (124, 86, 88), (122, 87, 86), (88, 89, 123), (131, 128, 126), (134, 126, 127), (129, 132, 127), (130, 133, 129), (134, 131, 126), (135, 138, 133), (137, 136, 134), (139, 138, 135), (137, 140, 136), (140, 145, 141), (144, 138, 139), (143, 142, 138), (145, 144, 141), (143, 147, 142), (146, 148, 145), (149, 148, 146), (148, 150, 144), (152, 147, 143), (144, 151, 143), (150, 151, 144), (151, 152, 143), (149, 150, 148), (153, 149, 146), (153, 146, 147), (153, 150, 149), (154, 153, 152), (151, 158, 152), (155, 157, 151), (160, 153, 154), (157, 161, 158), (160, 159, 156), (158, 162, 160), (160, 164, 159), (164, 163, 159), (165, 162, 161), (129, 165, 163), (128, 163, 164), (128, 130, 129), (165, 129, 127), (131, 130, 128), (132, 134, 127), (129, 133, 132), (130, 135, 133), (130, 131, 135), (134, 136, 131), (132, 137, 134), (131, 136, 135), (133, 138, 132), (161, 157, 163, 165), (138, 137, 132), (136, 139, 135), (136, 141, 139), (136, 140, 141), (138, 142, 137), (137, 142, 140), (141, 144, 139), (140, 146, 145), (144, 143, 138), (142, 147, 140), (140, 147, 146), (145, 148, 144), (152, 153, 147), (153, 155, 150), (152, 158, 154), (150, 155, 151), (153, 156, 155), (151, 157, 158), (156, 157, 155), (158, 160, 154), (156, 159, 157), (153, 160, 156), (161, 162, 158), (159, 163, 157), (160, 126, 164), (160, 162, 126), (165, 127, 162), (164, 126, 128), (162, 127, 126), (128, 129, 163), (167, 172, 244), (173, 250, 248), (174, 170, 166), (175, 167, 168), (176, 168, 169), (178, 175, 168), (179, 173, 170), (180, 179, 174), (182, 177, 173), (183, 171, 172), (184, 175, 178), (185, 182, 179), (186, 185, 180), (186, 180, 181), (187, 189, 182), (188, 181, 183), (191, 184, 176), (190, 188, 183), (190, 183, 184), (192, 187, 185), (193, 186, 181), (197, 193, 188), (197, 188, 190), (198, 190, 191), (209, 200, 201), (200, 211, 199), (217, 210, 203), (212, 205, 206), (211, 214, 208), (218, 216, 210), (212, 219, 205), (219, 227, 204), (222, 213, 214), (223, 211, 215), (225, 220, 218), (226, 215, 220), (228, 219, 221), (229, 221, 222), (223, 230, 222), (226, 231, 215), (233, 226, 225), (234, 227, 219), (235, 232, 227), (171, 243, 244, 172), (236, 230, 223), (239, 229, 230), (240, 238, 232), (235, 240, 232), (241, 234, 228), (242, 241, 229), (246, 237, 238), (244, 243, 235), (247, 246, 240), (248, 236, 237), (249, 241, 242), (250, 239, 236), (166, 247, 243), (251, 248, 246), (168, 245, 241), (169, 249, 239), (250, 169, 239), (166, 170, 247), (168, 167, 245), (169, 168, 249), (243, 171, 166), (169, 250, 177, 176), (251, 173, 248), (171, 174, 166), (170, 173, 251), (167, 175, 184, 183), (173, 177, 250), (174, 179, 170), (176, 178, 168), (181, 180, 174), (171, 181, 174), (179, 182, 173), (167, 183, 172), (180, 185, 179), (176, 177, 189, 191), (176, 184, 178), (183, 181, 171), (182, 189, 177), (185, 187, 182), (191, 189, 200, 199), (186, 192, 185), (191, 190, 184), (188, 193, 181), (187, 194, 189), (195, 192, 186), (193, 195, 186), (192, 194, 187), (195, 196, 192), (198, 197, 190), (199, 198, 191), (189, 194, 201, 200), (194, 192, 196, 201), (196, 195, 203, 202), (195, 193, 204, 203), (193, 197, 205, 204), (197, 198, 207, 206), (206, 205, 197), (201, 196, 202, 209), (208, 207, 198), (199, 208, 198), (209, 202, 210, 216), (203, 210, 202), (199, 211, 208), (206, 207, 213, 212), (204, 217, 203), (207, 208, 214, 213), (215, 200, 209, 216), (200, 215, 211), (224, 217, 204, 227), (217, 218, 210), (205, 219, 204), (218, 220, 216), (218, 217, 224, 225), (212, 221, 219), (213, 221, 212), (211, 222, 214), (220, 215, 216), (225, 224, 232, 233), (223, 222, 211), (222, 221, 213), (225, 226, 220), (222, 230, 229), (215, 231, 223), (223, 231, 237, 236), (227, 232, 224), (228, 234, 219), (229, 228, 221), (234, 235, 227), (231, 226, 238, 237), (233, 238, 226), (232, 238, 233), (236, 239, 230), (229, 241, 228), (239, 242, 229), (240, 246, 238), (235, 243, 240), (234, 244, 235), (234, 245, 244), (241, 245, 234), (243, 247, 240), (246, 248, 237), (239, 249, 242), (248, 250, 236), (247, 251, 246), (249, 168, 241), (245, 167, 244), (247, 170, 251)])
me_003.materials.append(mat_001)
me_003.use_remesh_fix_poles = True
me_003.use_remesh_preserve_attributes = False
me_003.use_mirror_vertex_groups = False
me_003.update()

# ---- curves / text
cu_x = bpy.data.curves.new('ベジエカーブ', 'CURVE')
cu_x.dimensions = '3D'
cu_x.use_path = True
cu_x.use_path_clamp = True
cu_x.fill_mode = 'FULL'

# ---- objects
ob_x = bpy.data.objects.new('円柱', me_x)
ob_x_1 = bpy.data.objects.new('平面', me_x_1)
ob_x_2 = bpy.data.objects.new('ベジエカーブ', cu_x)
ob_003 = bpy.data.objects.new('ベジエ円.003', me_003)

# ---- transforms, parenting, visibility, modifiers, constraints
ob_x.location = (0.0, 0.0, 0.0)
ob_x.scale = (0.3846, 0.3846, 2.032)
ob_x.lineart.crease_threshold = 0.0
ob_x_1.location = (1.214, 0.3854, 4.101)
ob_x_1.rotation_euler = (1.571, -0.0, 0.0)
ob_x_1.lineart.crease_threshold = 0.0
ob_x_2.location = (0.0, 0.0, 5.948)
ob_x_2.lineart.crease_threshold = 0.0
ob_003.location = (0.0, 0.0, 3.419)
ob_003.rotation_euler = (0.0, 0.2786, 0.0)
ob_003.scale = (0.6591, 0.6591, 0.6591)
ob_003.lineart.crease_threshold = 0.0

# ---- collection membership
col_collection.objects.link(ob_x)
col_collection.objects.link(ob_x_1)
col_collection.objects.link(ob_x_2)
col_collection.objects.link(ob_003)

# ---- scene / render settings (as saved in the file)
scene.frame_start = 1; scene.frame_end = 250; scene.frame_set(1)
scene.render.engine = 'BLENDER_EEVEE_NEXT'
scene.cycles.use_denoising = False
scene.cycles.samples = 128
scene.cycles.sampling_pattern = 'TABULATED_SOBOL'
scene.cycles.use_adaptive_sampling = False
scene.cycles.use_light_tree = False
scene.view_settings.view_transform = 'Filmic'
bpy.context.view_layer.update()

# ---- added for rendering (the .blend has no active camera and no usable light): camera, sun
cam_auto = bpy.data.cameras.new('AutoCamera')
cam_auto.lens = 50.0
cam_auto.sensor_width = 36.0
cam_auto.clip_end = 1000.0
ob_auto_camera = bpy.data.objects.new('AutoCamera', cam_auto)
scene.collection.objects.link(ob_auto_camera)
ob_auto_camera.location = (12.9975, -14.1329, 9.53833)
ob_auto_camera.rotation_euler = (1.09748, -7.21219e-08, 0.694738)
scene.camera = ob_auto_camera
light_auto_sun = bpy.data.lights.new('AutoSun', 'SUN')
light_auto_sun.energy = 3.0
light_auto_sun.angle = 0.0523599
ob_auto_sun = bpy.data.objects.new('AutoSun', light_auto_sun)
scene.collection.objects.link(ob_auto_sun)
ob_auto_sun.rotation_euler = (0.872665, 0.174533, 0.523599)
bpy.context.view_layer.update()
